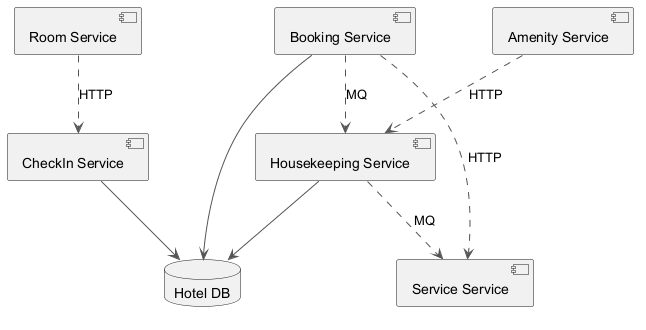

The diagram above was rendered by PlantUML. Its source (embedded in the PNG):
@startuml
skinparam backgroundColor #FFFFFF
skinparam classBackgroundColor #F1F8E9
skinparam classBorderColor #33691E
skinparam ArrowColor #555555
component "Housekeeping Service" as C_HousekeepingService
component "Booking Service" as C_BookingService
component "Room Service" as C_RoomService
component "Amenity Service" as C_AmenityService
component "Service Service" as C_ServiceService
component "CheckIn Service" as C_CheckInService
database "Hotel DB" as DB_hotel
C_HousekeepingService --> DB_hotel
C_BookingService --> DB_hotel
C_CheckInService --> DB_hotel
C_AmenityService ..> C_HousekeepingService : HTTP
C_BookingService ..> C_ServiceService : HTTP
C_RoomService ..> C_CheckInService : HTTP
C_HousekeepingService ..> C_ServiceService : MQ
C_BookingService ..> C_HousekeepingService : MQ
@enduml